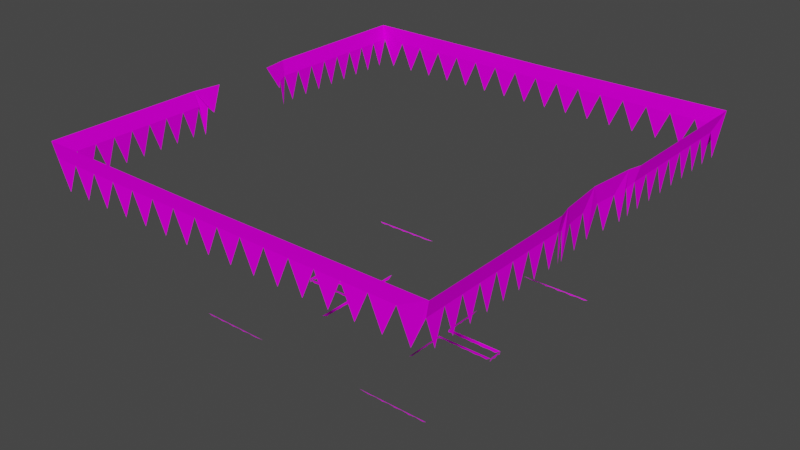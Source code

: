 # Source: MapMoss.blend  (saved by Blender 3.3.6; exported with 4.5.12 LTS)
import bpy
from mathutils import Matrix  # noqa: F401  (used for matrix-valued properties, if any)

bpy.ops.wm.read_factory_settings(use_empty=True)
scene = bpy.context.scene
scene.name = 'Scene'

# ---- collections
col_collection = bpy.data.collections.new('Collection'); scene.collection.children.link(col_collection)

# ---- images (referenced by path relative to the original .blend; pixels are not part of the script)
import os
ASSET_DIR = os.environ.get("B2B_ASSET_DIR", "")  # directory of the original .blend (textures are referenced by path, not embedded)
HERE = os.path.dirname(os.path.abspath(__file__))  # packed textures are extracted next to this script under _unpacked/

def load_image(name, relpath, width, height, colorspace="sRGB"):
    """Load a texture the original file referenced (path relative to the .blend, or extracted next to this script)."""
    p = next((c for c in (os.path.join(HERE, relpath), os.path.join(ASSET_DIR, relpath)) if relpath and os.path.exists(c)), "")
    if p:
        img = bpy.data.images.load(p, check_existing=True)
        img.name = name
    else:  # same state as the original file: an image datablock whose file is absent (Cycles renders it pink)
        img = bpy.data.images.new(name, width, height)
        img.source = "FILE"
        img.filepath = "//" + (relpath or name)
    img.colorspace_settings.name = colorspace
    return img
img_grass_png_001 = load_image('Grass.png.001', 'Grass.png', 1024, 1024, 'sRGB')

# ---- materials (node trees are filled in below, after node groups)
mat_material_003 = bpy.data.materials.new('Material.003')
mat_material_003.use_transparent_shadow = False

# ---- material node trees
mat_material_003.use_nodes = True; mat_material_003.node_tree.nodes.clear()
_N = mat_material_003.node_tree.nodes; _L = mat_material_003.node_tree.links
n0 = _N.new('ShaderNodeBsdfPrincipled'); n0.name = 'Principled BSDF'; n0.location = (10, 300)
n0.distribution = 'GGX'
n0.subsurface_method = 'RANDOM_WALK_SKIN'
n0.inputs[2].default_value = 1.0
n0.inputs[3].default_value = 1.45
n0.inputs[13].default_value = 0.0
n0.inputs[27].default_value = (0.0, 0.0, 0.0, 1.0)
n0.inputs[28].default_value = 1.0
n1 = _N.new('ShaderNodeOutputMaterial'); n1.name = 'Material Output'; n1.location = (300, 300)
n2 = _N.new('ShaderNodeTexImage'); n2.name = 'Image Texture'; n2.location = (-337, 139)
n2.image = img_grass_png_001
n2.interpolation = 'Closest'
_L.new(n0.outputs[0], n1.inputs[0])
_L.new(n2.outputs[0], n0.inputs[0])
n1.is_active_output = True

# ---- world
world_world = bpy.data.worlds.new('World'); scene.world = world_world
world_world.use_nodes = True; world_world.node_tree.nodes.clear()
_N = world_world.node_tree.nodes; _L = world_world.node_tree.links
n0 = _N.new('ShaderNodeOutputWorld'); n0.name = 'World Output'; n0.location = (300, 300)
n1 = _N.new('ShaderNodeBackground'); n1.name = 'Background'; n1.location = (10, 300)
n1.inputs[0].default_value = (0.05088, 0.05088, 0.05088, 1.0)
_L.new(n1.outputs[0], n0.inputs[0])
n0.is_active_output = True
world_world.color = (0.05088, 0.05088, 0.05088)
world_world.use_sun_shadow = False
world_world.sun_shadow_jitter_overblur = 0.0

# ---- meshes
me_cube_001 = bpy.data.meshes.new('Cube.001')
me_cube_001.from_pydata([(-103.5, 16.25, 80.36), (-106.1, 30.58, 80.16), (-106.1, 112.2, 80.25), (-103.3, 24.63, 66.94), (-104.3, 29.67, 72.26), (-104.3, 111.5, 72.26), (0.0, 111.5, 72.26), (-0.03952, 112.3, 79.55), (-104.3, 70.6, 72.26), (-52.11, 111.5, 72.26), (-104.3, 91.07, 72.26), (-103.7, 27.41, 56.77), (-78.18, 111.5, 72.26), (-104.3, 50.13, 72.26), (-103.1, 25.1, 70.76), (-26.03, 111.5, 72.26), (-104.3, 101.3, 72.26), (-91.21, 111.5, 72.26), (-104.3, 60.37, 72.26), (-39.07, 111.5, 72.26), (-104.3, 80.84, 72.26), (-65.14, 111.5, 72.26), (-104.3, 39.9, 72.26), (-13.0, 111.5, 72.26), (-104.3, 106.4, 57.52), (-97.73, 111.5, 57.52), (-104.3, 65.48, 57.52), (-45.59, 111.5, 57.52), (-104.3, 85.95, 57.52), (-71.66, 111.5, 57.52), (-104.3, 45.02, 57.52), (-19.51, 111.5, 57.52), (-104.3, 96.19, 57.52), (-84.7, 111.5, 57.52), (-104.3, 55.25, 57.52), (-32.55, 111.5, 57.52), (-104.3, 75.72, 57.52), (-58.62, 111.5, 57.52), (-104.3, 34.78, 57.52), (-6.479, 111.5, 57.52), (102.0, 0.0, 80.14), (104.3, 23.55, 80.17), (106.1, 30.58, 80.16), (106.1, 112.2, 80.25), (100.3, 0.0, 55.27), (102.5, 22.84, 55.27), (104.3, 29.67, 72.26), (104.3, 111.5, 72.26), (104.3, 70.6, 72.26), (101.4, 11.4, 55.27), (52.11, 111.5, 72.26), (104.3, 91.07, 72.26), (103.7, 27.41, 56.77), (78.18, 111.5, 72.26), (104.3, 50.13, 72.26), (103.1, 25.1, 70.76), (26.03, 111.5, 72.26), (104.3, 101.3, 72.26), (101.9, 17.12, 70.01), (91.21, 111.5, 72.26), (104.3, 60.37, 72.26), (100.8, 5.675, 70.01), (39.07, 111.5, 72.26), (104.3, 80.84, 72.26), (65.14, 111.5, 72.26), (104.3, 39.9, 72.26), (13.0, 111.5, 72.26), (104.3, 106.4, 57.52), (97.73, 111.5, 57.52), (104.3, 65.48, 57.52), (45.59, 111.5, 57.52), (104.3, 85.95, 57.52), (71.66, 111.5, 57.52), (104.3, 45.02, 57.52), (19.51, 111.5, 57.52), (104.3, 96.19, 57.52), (84.7, 111.5, 57.52), (104.3, 55.25, 57.52), (32.55, 111.5, 57.52), (104.3, 75.72, 57.52), (58.62, 111.5, 57.52), (104.3, 34.78, 57.52), (6.479, 111.5, 57.52), (-103.4, -16.25, 80.36), (-68.04, -64.44, -16.09), (-106.1, -30.58, 80.16), (-30.1, -64.44, -16.09), (-106.1, -112.3, 80.16), (-103.4, -21.06, 66.94), (-40.17, -64.36, -16.38), (-104.3, -29.67, 72.26), (-104.3, -111.5, 72.26), (0.03952, -111.5, 72.26), (0.03952, -112.3, 79.55), (-104.3, -70.6, 72.26), (-55.05, -64.36, -16.44), (-52.11, -111.5, 72.26), (-104.3, -91.07, 72.26), (-103.7, -27.41, 56.77), (-47.68, -64.36, -16.41), (-78.18, -111.5, 72.26), (-104.3, -50.13, 72.26), (-103.1, -25.1, 70.76), (-62.54, -64.36, -16.4), (-26.03, -111.5, 72.26), (-104.3, -101.3, 72.26), (-36.49, -64.33, -16.61), (-91.21, -111.5, 72.26), (-104.3, -60.37, 72.26), (-58.74, -64.32, -16.86), (-39.07, -111.5, 72.26), (-104.3, -80.84, 72.26), (-51.39, -64.32, -16.79), (-65.14, -111.5, 72.26), (-104.3, -39.9, 72.26), (-66.1, -64.33, -16.71), (-13.0, -111.5, 72.26), (-104.3, -106.4, 57.52), (-97.73, -111.5, 57.52), (-104.3, -65.48, 57.52), (-45.59, -111.5, 57.52), (-104.3, -85.95, 57.52), (-71.66, -111.5, 57.52), (-104.3, -45.02, 57.52), (-19.51, -111.5, 57.52), (-104.3, -96.19, 57.52), (-84.7, -111.5, 57.52), (-104.3, -55.25, 57.52), (-32.55, -111.5, 57.52), (-104.3, -75.72, 57.52), (-58.62, -111.5, 57.52), (-104.3, -34.78, 57.52), (-6.479, -111.5, 57.52), (-37.06, -64.32, -16.59), (-34.52, -64.34, -16.54), (-67.3, -64.37, -16.38), (-51.9, -64.32, -16.65), (-44.48, -64.32, -16.62), (-59.33, -64.32, -16.68), (-40.77, -64.36, -16.43), (-55.62, -64.36, -16.49), (-48.19, -64.36, -16.46), (-63.04, -64.36, -16.52), (-38.91, -64.36, -16.42), (-31.95, -64.37, -16.33), (-66.57, -64.35, -16.58), (-53.76, -64.36, -16.48), (-46.34, -64.36, -16.45), (-61.19, -64.36, -16.51), (-42.62, -64.32, -16.61), (-57.47, -64.32, -16.67), (-50.05, -64.32, -16.64), (-64.9, -64.32, -16.7), (-44.02, -64.32, -16.8), (-43.22, -64.32, -16.79), (-46.85, -64.36, -16.41), (-50.56, -64.32, -16.79), (-54.33, -64.36, -16.44), (-58.06, -64.32, -16.85), (-61.69, -64.36, -16.4), (-65.36, -64.32, -16.74), (-39.51, -64.36, -16.38), (-35.25, -64.34, -16.61), (104.3, -23.55, 80.17), (68.04, -64.44, -16.09), (106.1, -30.58, 80.16), (30.1, -64.44, -16.09), (106.1, -112.3, 80.16), (102.5, -22.84, 55.27), (40.17, -64.36, -16.38), (104.3, -29.67, 72.26), (104.3, -111.5, 72.26), (104.3, -70.6, 72.26), (101.4, -11.4, 55.27), (55.05, -64.36, -16.44), (52.11, -111.5, 72.26), (104.3, -91.07, 72.26), (103.7, -27.41, 56.77), (47.68, -64.36, -16.41), (78.18, -111.5, 72.26), (104.3, -50.13, 72.26), (103.1, -25.1, 70.76), (62.54, -64.36, -16.4), (26.03, -111.5, 72.26), (104.3, -101.3, 72.26), (101.9, -17.12, 70.01), (36.49, -64.33, -16.61), (91.21, -111.5, 72.26), (104.3, -60.37, 72.26), (100.8, -5.675, 70.01), (58.74, -64.32, -16.86), (39.07, -111.5, 72.26), (104.3, -80.84, 72.26), (51.39, -64.32, -16.79), (65.14, -111.5, 72.26), (104.3, -39.9, 72.26), (66.1, -64.33, -16.71), (13.0, -111.5, 72.26), (104.3, -106.4, 57.52), (97.73, -111.5, 57.52), (104.3, -65.48, 57.52), (45.59, -111.5, 57.52), (104.3, -85.95, 57.52), (71.66, -111.5, 57.52), (104.3, -45.02, 57.52), (19.51, -111.5, 57.52), (104.3, -96.19, 57.52), (84.7, -111.5, 57.52), (104.3, -55.25, 57.52), (32.55, -111.5, 57.52), (104.3, -75.72, 57.52), (58.62, -111.5, 57.52), (104.3, -34.78, 57.52), (6.479, -111.5, 57.52), (37.06, -64.32, -16.59), (34.52, -64.34, -16.54), (67.3, -64.37, -16.38), (51.9, -64.32, -16.65), (44.48, -64.32, -16.62), (59.33, -64.32, -16.68), (40.77, -64.36, -16.43), (55.62, -64.36, -16.49), (48.19, -64.36, -16.46), (63.04, -64.36, -16.52), (38.91, -64.36, -16.42), (31.95, -64.37, -16.33), (66.57, -64.35, -16.58), (53.76, -64.36, -16.48), (46.34, -64.36, -16.45), (61.19, -64.36, -16.51), (42.62, -64.32, -16.61), (57.47, -64.32, -16.67), (50.05, -64.32, -16.64), (64.9, -64.32, -16.7), (44.02, -64.32, -16.8), (43.22, -64.32, -16.79), (46.85, -64.36, -16.41), (50.56, -64.32, -16.79), (54.33, -64.36, -16.44), (58.06, -64.32, -16.85), (61.69, -64.36, -16.4), (65.36, -64.32, -16.74), (39.51, -64.36, -16.38), (35.25, -64.34, -16.61)], [], [(1, 4, 38, 22, 30, 13, 34, 18, 26, 8, 36, 20, 28, 10, 32, 16, 24, 5, 2), (0, 3, 14, 11, 4, 1), (7, 2, 5, 25, 17, 33, 12, 29, 21, 37, 9, 27, 19, 35, 15, 31, 23, 39, 6), (42, 43, 47, 67, 57, 75, 51, 71, 63, 79, 48, 69, 60, 77, 54, 73, 65, 81, 46), (40, 41, 45, 58, 49, 61, 44), (41, 42, 46, 52, 55, 45), (7, 6, 82, 66, 74, 56, 78, 62, 70, 50, 80, 64, 72, 53, 76, 59, 68, 47, 43), (85, 87, 91, 117, 105, 125, 97, 121, 111, 129, 94, 119, 108, 127, 101, 123, 114, 131, 90), (83, 85, 90, 98, 102, 88), (93, 92, 132, 116, 124, 104, 128, 110, 120, 96, 130, 113, 122, 100, 126, 107, 118, 91, 87), (84, 86, 144, 134, 162, 106, 133, 143, 161, 89, 139, 149, 154, 153, 137, 147, 155, 99, 141, 151, 156, 112, 136, 146, 157, 95, 140, 150, 158, 109, 138, 148, 159, 103, 142, 152, 160, 115, 145, 135), (165, 170, 212, 195, 204, 180, 208, 188, 200, 172, 210, 192, 202, 176, 206, 184, 198, 171, 167), (40, 44, 189, 173, 185, 168, 163), (163, 168, 181, 177, 170, 165), (93, 167, 171, 199, 187, 207, 179, 203, 194, 211, 175, 201, 191, 209, 183, 205, 197, 213, 92), (164, 216, 226, 196, 241, 233, 223, 182, 240, 229, 219, 190, 239, 231, 221, 174, 238, 227, 217, 193, 237, 232, 222, 178, 236, 228, 218, 234, 235, 230, 220, 169, 242, 224, 214, 186, 243, 215, 225, 166)])
_uv = me_cube_001.uv_layers.new(name='UVMap')
_uv.uv.foreach_set('vector', [-44.25, 16.87, -48.8, 17.16, -56.4, 21.41, -47.8, 22.78, -55.4, 27.03, -46.81, 28.4, -54.4, 32.65, -45.81, 34.02, -53.41, 38.27, -44.81, 39.64, -52.41, 43.89, -43.82, 45.26, -51.41, 49.51, -42.82, 50.89, -50.42, 55.13, -41.82, 56.51, -49.42, 60.75, -40.83, 62.13, -36.26, 61.69, -44.49, 9.469, -51.6, 12.34, -50.23, 14.8, -57.5, 17.93, -48.8, 17.16, -44.25, 16.87, -46.85, 0.4771, -46.45, -61.13, -51.11, -60.05, -59.68, -56.27, -51.11, -52.48, -59.68, -48.7, -51.11, -44.91, -59.67, -41.12, -51.11, -37.34, -59.67, -33.55, -51.11, -29.77, -59.67, -25.98, -51.11, -22.19, -59.67, -18.41, -51.11, -14.62, -59.67, -10.84, -51.11, -7.049, -59.67, -3.263, -51.11, 0.5, -20.81, -15.87, -12.81, -60.69, -17.38, -61.13, -25.98, -59.75, -18.38, -55.51, -26.98, -54.13, -19.38, -49.89, -27.97, -48.51, -20.37, -44.26, -28.97, -42.89, -21.37, -38.64, -29.97, -37.27, -22.37, -33.02, -30.96, -31.65, -23.36, -27.4, -31.96, -26.03, -24.36, -21.78, -32.96, -20.41, -25.36, -16.16, -21.75, 0.5029, -20.85, -12.66, -35.5, -13.14, -27.66, -9.102, -36.05, -6.364, -28.02, -2.697, -36.23, 0.5062, -20.85, -12.66, -20.81, -15.87, -25.36, -16.16, -34.06, -16.93, -26.79, -13.8, -35.5, -13.14, -46.85, 0.4771, -51.11, 0.5, -59.67, 4.263, -51.11, 8.049, -59.67, 11.84, -51.11, 15.62, -59.67, 19.41, -51.11, 23.19, -59.67, 26.98, -51.11, 30.77, -59.67, 34.55, -51.11, 38.34, -59.67, 42.12, -51.11, 45.91, -59.67, 49.7, -51.11, 53.48, -59.68, 57.27, -51.11, 61.05, -46.45, 62.13, -44.24, -15.87, -36.26, -60.75, -40.79, -61.13, -49.38, -59.76, -41.79, -55.51, -50.38, -54.14, -42.79, -49.89, -51.38, -48.52, -43.79, -44.27, -52.38, -42.9, -44.79, -38.65, -53.38, -37.28, -45.79, -33.03, -54.38, -31.66, -46.79, -27.41, -55.38, -26.04, -47.79, -21.79, -56.38, -20.42, -48.79, -16.16, -44.48, -8.474, -44.24, -15.87, -48.79, -16.16, -57.49, -16.95, -50.22, -13.81, -51.59, -11.35, -46.08, 0.5229, -41.82, 0.5229, -33.26, -3.263, -41.82, -7.049, -33.26, -10.84, -41.82, -14.62, -33.26, -18.41, -41.82, -22.19, -33.26, -25.98, -41.82, -29.77, -33.26, -33.55, -41.82, -37.34, -33.26, -41.12, -41.82, -44.91, -33.26, -48.7, -41.82, -52.48, -33.26, -56.27, -41.82, -60.05, -46.43, -61.13, 60.14, 43.6, 60.14, 27.7, 59.98, 28.66, 59.83, 30.0, 59.78, 30.38, 59.75, 31.03, 59.76, 31.33, 59.81, 32.3, 59.88, 32.62, 59.95, 32.97, 59.92, 33.55, 59.87, 34.18, 59.81, 34.39, 59.81, 34.66, 59.88, 34.82, 59.95, 35.45, 59.99, 35.62, 59.99, 42.55, 59.99, 42.66, 60.0, 42.82, 59.99, 42.86, 60.0, 42.92, 60.02, 42.96, 60.05, 43.11, 60.07, 43.16, 60.1, 43.4, 60.11, 43.42, 60.11, 43.45, 60.11, 43.46, 60.11, 43.47, 60.11, 43.47, 60.12, 43.5, 60.12, 43.5, 60.13, 43.53, 60.13, 43.54, 60.13, 43.56, 60.13, 43.57, 60.13, 43.57, 60.13, 43.58, 60.14, 43.59, -20.8, 16.87, -25.35, 17.16, -32.94, 21.42, -24.35, 22.79, -31.94, 27.04, -23.35, 28.41, -30.94, 32.66, -22.35, 34.03, -29.94, 38.28, -21.35, 39.65, -28.94, 43.9, -20.35, 45.27, -27.94, 49.52, -19.35, 50.89, -26.94, 55.14, -18.34, 56.51, -25.94, 60.76, -17.34, 62.13, -12.81, 61.75, -21.75, 0.5029, -36.23, 0.5062, -28.02, 3.705, -36.04, 7.376, -27.65, 10.11, -35.49, 14.15, -20.84, 13.67, -20.84, 13.67, -35.49, 14.15, -26.78, 14.81, -34.05, 17.95, -25.35, 17.16, -20.8, 16.87, -46.08, 0.5229, -46.43, 62.13, -41.82, 61.05, -33.26, 57.27, -41.82, 53.48, -33.26, 49.7, -41.82, 45.91, -33.26, 42.12, -41.82, 38.34, -33.26, 34.55, -41.82, 30.77, -33.26, 26.98, -41.82, 23.19, -33.26, 19.41, -41.82, 15.62, -33.26, 11.84, -41.82, 8.049, -33.26, 4.263, -41.82, 0.5229, 60.65, 43.63, 60.53, 43.89, 60.45, 44.14, 60.39, 44.3, 60.37, 44.56, 60.38, 44.72, 60.41, 45.38, 60.44, 45.56, 60.45, 45.86, 60.4, 46.04, 60.3, 46.69, 60.23, 46.89, 60.22, 47.13, 60.27, 47.34, 60.3, 47.99, 60.33, 48.2, 60.4, 48.45, 60.36, 48.94, 60.31, 49.51, 60.27, 49.67, 60.27, 49.92, 60.31, 50.08, 60.37, 50.64, 60.4, 50.8, 60.52, 51.09, 60.45, 51.83, 60.37, 52.78, 60.28, 53.01, 60.28, 53.42, 60.38, 53.72, 60.48, 54.67, 60.54, 55.02, 60.58, 56.25, 60.58, 56.37, 60.58, 56.5, 60.58, 56.54, 60.58, 56.63, 60.59, 56.68, 60.62, 56.86, 60.65, 56.99])
me_cube_001.materials.append(mat_material_003)
me_cube_001.use_remesh_preserve_volume = False
me_cube_001.use_remesh_preserve_attributes = False
me_cube_001.use_mirror_vertex_groups = False
me_cube_001.use_paint_bone_selection = False
me_cube_001.use_paint_mask = True
me_cube_001.update()
me_cube_002 = bpy.data.meshes.new('Cube.002')
me_cube_002.from_pydata([(68.04, 64.44, -16.09), (30.1, 64.44, -16.09), (40.17, 64.36, -16.38), (55.05, 64.36, -16.44), (47.68, 64.36, -16.41), (62.54, 64.36, -16.4), (36.49, 64.33, -16.61), (58.74, 64.32, -16.86), (51.39, 64.32, -16.79), (66.1, 64.33, -16.71), (37.06, 64.32, -16.59), (34.52, 64.34, -16.54), (67.3, 64.37, -16.38), (51.9, 64.32, -16.65), (44.48, 64.32, -16.62), (59.33, 64.32, -16.68), (40.77, 64.36, -16.43), (55.62, 64.36, -16.49), (48.19, 64.36, -16.46), (63.04, 64.36, -16.52), (38.91, 64.36, -16.42), (31.95, 64.37, -16.33), (66.57, 64.35, -16.58), (53.76, 64.36, -16.48), (46.34, 64.36, -16.45), (61.19, 64.36, -16.51), (42.62, 64.32, -16.61), (57.47, 64.32, -16.67), (50.05, 64.32, -16.64), (64.9, 64.32, -16.7), (44.02, 64.32, -16.8), (43.22, 64.32, -16.79), (46.85, 64.36, -16.41), (50.56, 64.32, -16.79), (54.33, 64.36, -16.44), (58.06, 64.32, -16.85), (61.69, 64.36, -16.4), (65.36, 64.32, -16.74), (39.51, 64.36, -16.38), (35.25, 64.34, -16.61)], [], [(0, 1, 21, 11, 39, 6, 10, 20, 38, 2, 16, 26, 31, 30, 14, 24, 32, 4, 18, 28, 33, 8, 13, 23, 34, 3, 17, 27, 35, 7, 15, 25, 36, 5, 19, 29, 37, 9, 22, 12)])
_uv = me_cube_002.uv_layers.new(name='UVMap')
_uv.uv.foreach_set('vector', [-28.47, -39.8, -28.47, -61.13, -28.68, -59.84, -28.89, -58.04, -28.96, -57.53, -28.99, -56.66, -28.99, -56.26, -28.91, -54.95, -28.83, -54.53, -28.73, -54.06, -28.77, -53.28, -28.84, -52.43, -28.92, -52.16, -28.91, -51.79, -28.82, -51.58, -28.73, -50.74, -28.68, -50.5, -28.68, -41.21, -28.67, -41.05, -28.66, -40.85, -28.67, -40.79, -28.66, -40.7, -28.64, -40.65, -28.59, -40.45, -28.57, -40.38, -28.52, -40.06, -28.52, -40.04, -28.52, -40.0, -28.52, -39.99, -28.52, -39.98, -28.51, -39.97, -28.5, -39.94, -28.5, -39.93, -28.49, -39.89, -28.49, -39.88, -28.49, -39.85, -28.49, -39.84, -28.49, -39.83, -28.48, -39.82, -28.48, -39.81])
me_cube_002.materials.append(mat_material_003)
me_cube_002.use_remesh_preserve_volume = False
me_cube_002.use_remesh_preserve_attributes = False
me_cube_002.use_mirror_vertex_groups = False
me_cube_002.use_paint_bone_selection = False
me_cube_002.use_paint_mask = True
me_cube_002.update()
me_cube_003 = bpy.data.meshes.new('Cube.003')
me_cube_003.from_pydata([(-68.04, 64.44, -16.09), (-30.1, 64.44, -16.09), (-40.17, 64.36, -16.38), (-55.05, 64.36, -16.44), (-47.68, 64.36, -16.41), (-62.54, 64.36, -16.4), (-36.49, 64.33, -16.61), (-58.74, 64.32, -16.86), (-51.39, 64.32, -16.79), (-66.1, 64.33, -16.71), (-37.06, 64.32, -16.59), (-34.52, 64.34, -16.54), (-67.3, 64.37, -16.38), (-51.9, 64.32, -16.65), (-44.48, 64.32, -16.62), (-59.33, 64.32, -16.68), (-40.77, 64.36, -16.43), (-55.62, 64.36, -16.49), (-48.19, 64.36, -16.46), (-63.04, 64.36, -16.52), (-38.91, 64.36, -16.42), (-31.95, 64.37, -16.33), (-66.57, 64.35, -16.58), (-53.76, 64.36, -16.48), (-46.34, 64.36, -16.45), (-61.19, 64.36, -16.51), (-42.62, 64.32, -16.61), (-57.47, 64.32, -16.67), (-50.05, 64.32, -16.64), (-64.9, 64.32, -16.7), (-44.02, 64.32, -16.8), (-43.22, 64.32, -16.79), (-46.85, 64.36, -16.41), (-50.56, 64.32, -16.79), (-54.33, 64.36, -16.44), (-58.06, 64.32, -16.85), (-61.69, 64.36, -16.4), (-65.36, 64.32, -16.74), (-39.51, 64.36, -16.38), (-35.25, 64.34, -16.61)], [], [(0, 12, 22, 9, 37, 29, 19, 5, 36, 25, 15, 7, 35, 27, 17, 3, 34, 23, 13, 8, 33, 28, 18, 4, 32, 24, 14, 30, 31, 26, 16, 2, 38, 20, 10, 6, 39, 11, 21, 1)])
_uv = me_cube_003.uv_layers.new(name='UVMap')
_uv.uv.foreach_set('vector', [-27.87, -61.13, -28.03, -60.79, -28.14, -60.45, -28.21, -60.23, -28.25, -59.88, -28.24, -59.66, -28.19, -58.78, -28.15, -58.54, -28.14, -58.14, -28.21, -57.9, -28.33, -57.03, -28.43, -56.76, -28.45, -56.44, -28.37, -56.16, -28.33, -55.28, -28.3, -55.01, -28.21, -54.66, -28.26, -54.0, -28.33, -53.24, -28.39, -53.03, -28.38, -52.7, -28.32, -52.48, -28.25, -51.73, -28.2, -51.52, -28.04, -51.12, -28.13, -50.13, -28.24, -48.86, -28.37, -48.55, -28.36, -48.0, -28.23, -47.59, -28.1, -46.32, -28.02, -45.85, -27.97, -44.21, -27.97, -44.04, -27.97, -43.86, -27.97, -43.81, -27.96, -43.69, -27.94, -43.62, -27.91, -43.38, -27.87, -43.21])
me_cube_003.materials.append(mat_material_003)
me_cube_003.use_remesh_preserve_volume = False
me_cube_003.use_remesh_preserve_attributes = False
me_cube_003.use_mirror_vertex_groups = False
me_cube_003.use_paint_bone_selection = False
me_cube_003.use_paint_mask = True
me_cube_003.update()
me_cube_004 = bpy.data.meshes.new('Cube.004')
me_cube_004.from_pydata([(-27.75, 26.61, -19.75), (-27.75, 3.901, -19.75), (-57.93, 3.901, -19.75), (-27.39, 23.39, -21.24), (-27.39, 3.463, -21.24), (-55.25, 3.605, -21.51), (-27.39, 13.94, -21.24), (-41.42, 3.534, -21.38), (-27.39, 19.18, -21.24), (-48.34, 3.57, -21.45), (-27.39, 8.701, -21.24), (-34.51, 3.499, -21.31), (-27.39, 21.8, -20.93), (-51.79, 3.588, -21.16), (-27.39, 11.32, -20.93), (-37.97, 3.516, -21.03), (-27.39, 16.56, -20.93), (-44.88, 3.552, -21.09), (-27.39, 6.082, -20.93), (-31.05, 3.481, -20.96)], [], [(1, 4, 18, 10, 14, 6, 16, 8, 12, 3, 0), (1, 2, 5, 13, 9, 17, 7, 15, 11, 19, 4)])
_uv = me_cube_004.uv_layers.new(name='UVMap')
_uv.uv.foreach_set('vector', [-11.9, -48.46, -11.04, -48.21, -11.21, -49.67, -11.04, -51.13, -11.21, -52.6, -11.03, -54.06, -11.21, -55.52, -11.03, -56.98, -11.21, -58.44, -11.04, -59.33, -11.9, -61.13, -30.08, -60.91, -30.08, -43.38, -31.12, -44.94, -30.92, -46.95, -31.09, -48.96, -30.88, -50.97, -31.05, -52.97, -30.85, -54.98, -31.01, -56.99, -30.83, -59.0, -30.98, -61.13])
me_cube_004.materials.append(mat_material_003)
me_cube_004.use_remesh_preserve_volume = False
me_cube_004.use_remesh_preserve_attributes = False
me_cube_004.use_mirror_vertex_groups = False
me_cube_004.use_paint_bone_selection = False
me_cube_004.use_paint_mask = True
me_cube_004.update()
me_cube_005 = bpy.data.meshes.new('Cube.005')
me_cube_005.from_pydata([(-27.75, -26.61, -19.75), (-27.75, -3.901, -19.75), (-57.93, -3.901, -19.75), (-27.39, -23.39, -21.24), (-27.39, -3.463, -21.24), (-55.25, -3.605, -21.51), (-27.39, -13.94, -21.24), (-41.42, -3.534, -21.38), (-27.39, -19.18, -21.24), (-48.34, -3.57, -21.45), (-27.39, -8.701, -21.24), (-34.51, -3.499, -21.31), (-27.39, -21.8, -20.93), (-51.79, -3.588, -21.16), (-27.39, -11.32, -20.93), (-37.97, -3.516, -21.03), (-27.39, -16.56, -20.93), (-44.88, -3.552, -21.09), (-27.39, -6.082, -20.93), (-31.05, -3.481, -20.96)], [], [(1, 0, 3, 12, 8, 16, 6, 14, 10, 18, 4), (1, 4, 19, 11, 15, 7, 17, 9, 13, 5, 2)])
_uv = me_cube_005.uv_layers.new(name='UVMap')
_uv.uv.foreach_set('vector', [-11.92, -22.58, -11.92, -35.25, -12.79, -33.45, -12.61, -32.56, -12.79, -31.1, -12.61, -29.64, -12.79, -28.18, -12.61, -26.72, -12.79, -25.25, -12.62, -23.79, -12.78, -22.33, -32.2, -43.6, -33.1, -43.38, -32.95, -45.51, -33.14, -47.52, -32.98, -49.53, -33.18, -51.54, -33.01, -53.55, -33.21, -55.56, -33.04, -57.56, -33.24, -59.57, -32.2, -61.13])
me_cube_005.materials.append(mat_material_003)
me_cube_005.use_remesh_preserve_volume = False
me_cube_005.use_remesh_preserve_attributes = False
me_cube_005.use_mirror_vertex_groups = False
me_cube_005.use_paint_bone_selection = False
me_cube_005.use_paint_mask = True
me_cube_005.update()
me_cube_006 = bpy.data.meshes.new('Cube.006')
me_cube_006.from_pydata([(27.75, -26.61, -19.75), (27.75, -3.901, -19.75), (57.93, -3.901, -19.75), (27.39, -23.39, -21.24), (27.39, -3.463, -21.24), (55.25, -3.605, -21.51), (27.39, -13.94, -21.24), (41.42, -3.534, -21.38), (27.39, -19.18, -21.24), (48.34, -3.57, -21.45), (27.39, -8.701, -21.24), (34.51, -3.499, -21.31), (27.39, -21.8, -20.93), (51.79, -3.588, -21.16), (27.39, -11.32, -20.93), (37.97, -3.516, -21.03), (27.39, -16.56, -20.93), (44.88, -3.552, -21.09), (27.39, -6.082, -20.93), (31.05, -3.481, -20.96)], [], [(1, 4, 18, 10, 14, 6, 16, 8, 12, 3, 0), (1, 2, 5, 13, 9, 17, 7, 15, 11, 19, 4)])
_uv = me_cube_006.uv_layers.new(name='UVMap')
_uv.uv.foreach_set('vector', [-11.92, -47.94, -12.78, -48.19, -12.62, -46.72, -12.79, -45.26, -12.61, -43.8, -12.79, -42.34, -12.61, -40.88, -12.79, -39.42, -12.61, -37.96, -12.79, -37.07, -11.92, -35.27, -29.01, -60.91, -29.01, -43.38, -30.05, -44.94, -29.86, -46.95, -30.02, -48.96, -29.82, -50.97, -29.99, -52.97, -29.79, -54.98, -29.95, -56.99, -29.76, -59.0, -29.92, -61.13])
me_cube_006.materials.append(mat_material_003)
me_cube_006.use_remesh_preserve_volume = False
me_cube_006.use_remesh_preserve_attributes = False
me_cube_006.use_mirror_vertex_groups = False
me_cube_006.use_paint_bone_selection = False
me_cube_006.use_paint_mask = True
me_cube_006.update()
me_cube_007 = bpy.data.meshes.new('Cube.007')
me_cube_007.from_pydata([(27.75, 26.61, -19.75), (27.75, 3.901, -19.75), (57.93, 3.901, -19.75), (27.39, 23.39, -21.24), (27.39, 3.463, -21.24), (55.25, 3.605, -21.51), (27.39, 13.94, -21.24), (41.42, 3.534, -21.38), (27.39, 19.18, -21.24), (48.34, 3.57, -21.45), (27.39, 8.701, -21.24), (34.51, 3.499, -21.31), (27.39, 21.8, -20.93), (51.79, 3.588, -21.16), (27.39, 11.32, -20.93), (37.97, 3.516, -21.03), (27.39, 16.56, -20.93), (44.88, 3.552, -21.09), (27.39, 6.082, -20.93), (31.05, 3.481, -20.96)], [], [(1, 0, 3, 12, 8, 16, 6, 14, 10, 18, 4), (1, 4, 19, 11, 15, 7, 17, 9, 13, 5, 2)])
_uv = me_cube_007.uv_layers.new(name='UVMap')
_uv.uv.foreach_set('vector', [-11.92, -48.46, -11.92, -61.13, -12.79, -59.33, -12.61, -58.44, -12.79, -56.98, -12.61, -55.52, -12.79, -54.06, -12.61, -52.6, -12.79, -51.13, -12.62, -49.67, -12.78, -48.21, -31.14, -43.6, -32.04, -43.38, -31.89, -45.51, -32.08, -47.52, -31.91, -49.53, -32.11, -51.54, -31.95, -53.55, -32.15, -55.56, -31.98, -57.56, -32.18, -59.57, -31.14, -61.13])
me_cube_007.materials.append(mat_material_003)
me_cube_007.use_remesh_preserve_volume = False
me_cube_007.use_remesh_preserve_attributes = False
me_cube_007.use_mirror_vertex_groups = False
me_cube_007.use_paint_bone_selection = False
me_cube_007.use_paint_mask = True
me_cube_007.update()
me_cube_008 = bpy.data.meshes.new('Cube.008')
me_cube_008.from_pydata([(57.93, 3.901, -19.75), (57.93, -3.901, -19.75), (57.55, 3.901, -21.8), (57.55, -3.901, -21.8), (57.55, 0.0, -21.8), (57.79, -1.951, -20.67), (57.79, 1.951, -20.67)], [], [(0, 2, 6, 4, 5, 3, 1)])
_uv = me_cube_008.uv_layers.new(name='UVMap')
_uv.uv.foreach_set('vector', [-25.45, -1.726, -26.65, -1.726, -25.98, -0.6129, -26.65, 0.5, -25.98, 1.613, -26.65, 2.726, -25.45, 2.726])
me_cube_008.materials.append(mat_material_003)
me_cube_008.use_remesh_preserve_volume = False
me_cube_008.use_remesh_preserve_attributes = False
me_cube_008.use_mirror_vertex_groups = False
me_cube_008.use_paint_bone_selection = False
me_cube_008.use_paint_mask = True
me_cube_008.update()
me_cube_009 = bpy.data.meshes.new('Cube.009')
me_cube_009.from_pydata([(-57.93, 3.901, -19.75), (-57.93, -3.901, -19.75), (-57.55, 3.901, -21.8), (-57.55, -3.901, -21.8), (-57.55, 0.0, -21.8), (-57.79, -1.951, -20.67), (-57.79, 1.951, -20.67)], [], [(0, 1, 3, 5, 4, 6, 2)])
_uv = me_cube_009.uv_layers.new(name='UVMap')
_uv.uv.foreach_set('vector', [-26.65, -1.726, -26.65, 2.726, -27.84, 2.726, -27.18, 1.613, -27.84, 0.5, -27.18, -0.6129, -27.84, -1.726])
me_cube_009.materials.append(mat_material_003)
me_cube_009.use_remesh_preserve_volume = False
me_cube_009.use_remesh_preserve_attributes = False
me_cube_009.use_mirror_vertex_groups = False
me_cube_009.use_paint_bone_selection = False
me_cube_009.use_paint_mask = True
me_cube_009.update()

# ---- objects
ob_cube_001 = bpy.data.objects.new('Cube.001', me_cube_001)
ob_cube_002 = bpy.data.objects.new('Cube.002', me_cube_002)
ob_cube_003 = bpy.data.objects.new('Cube.003', me_cube_003)
ob_cube_004 = bpy.data.objects.new('Cube.004', me_cube_004)
ob_cube_005 = bpy.data.objects.new('Cube.005', me_cube_005)
ob_cube_006 = bpy.data.objects.new('Cube.006', me_cube_006)
ob_cube_007 = bpy.data.objects.new('Cube.007', me_cube_007)
ob_cube_008 = bpy.data.objects.new('Cube.008', me_cube_008)
ob_cube_009 = bpy.data.objects.new('Cube.009', me_cube_009)

# ---- transforms, parenting, visibility, modifiers, constraints
ob_cube_001.location = (0.0, 0.0, 0.0)
ob_cube_001.lock_rotations_4d = False
ob_cube_001.empty_display_type = 'ARROWS'
ob_cube_001.lineart.crease_threshold = 0.0
ob_cube_002.location = (0.0, 0.0, 0.0)
ob_cube_002.lock_rotations_4d = False
ob_cube_002.empty_display_type = 'ARROWS'
ob_cube_002.lineart.crease_threshold = 0.0
ob_cube_003.location = (0.0, 0.0, 0.0)
ob_cube_003.lock_rotations_4d = False
ob_cube_003.empty_display_type = 'ARROWS'
ob_cube_003.lineart.crease_threshold = 0.0
ob_cube_004.location = (0.0, 0.0, 0.0)
ob_cube_004.lock_rotations_4d = False
ob_cube_004.empty_display_type = 'ARROWS'
ob_cube_004.lineart.crease_threshold = 0.0
ob_cube_005.location = (0.0, 0.0, 0.0)
ob_cube_005.lock_rotations_4d = False
ob_cube_005.empty_display_type = 'ARROWS'
ob_cube_005.lineart.crease_threshold = 0.0
ob_cube_006.location = (0.0, 0.0, 0.0)
ob_cube_006.lock_rotations_4d = False
ob_cube_006.empty_display_type = 'ARROWS'
ob_cube_006.lineart.crease_threshold = 0.0
ob_cube_007.location = (0.0, 0.0, 0.0)
ob_cube_007.lock_rotations_4d = False
ob_cube_007.empty_display_type = 'ARROWS'
ob_cube_007.lineart.crease_threshold = 0.0
ob_cube_008.location = (0.0, 0.0, 0.0)
ob_cube_008.lock_rotations_4d = False
ob_cube_008.empty_display_type = 'ARROWS'
ob_cube_008.lineart.crease_threshold = 0.0
ob_cube_009.location = (0.0, 0.0, 0.0)
ob_cube_009.lock_rotations_4d = False
ob_cube_009.empty_display_type = 'ARROWS'
ob_cube_009.lineart.crease_threshold = 0.0

# ---- collection membership
col_collection.objects.link(ob_cube_001)
col_collection.objects.link(ob_cube_002)
col_collection.objects.link(ob_cube_003)
col_collection.objects.link(ob_cube_004)
col_collection.objects.link(ob_cube_005)
col_collection.objects.link(ob_cube_006)
col_collection.objects.link(ob_cube_007)
col_collection.objects.link(ob_cube_008)
col_collection.objects.link(ob_cube_009)

# ---- scene / render settings (as saved in the file)
scene.frame_start = 1; scene.frame_end = 250; scene.frame_set(1)
scene.render.engine = 'BLENDER_EEVEE_NEXT'
scene.cycles.sampling_pattern = 'TABULATED_SOBOL'
scene.cycles.use_light_tree = False
scene.view_settings.view_transform = 'Filmic'
bpy.context.view_layer.update()

# ---- added for rendering (the .blend has no active camera and no usable light): camera, sun
cam_auto = bpy.data.cameras.new('AutoCamera')
cam_auto.lens = 50.0
cam_auto.sensor_width = 36.0
cam_auto.clip_end = 5284.17
ob_auto_camera = bpy.data.objects.new('AutoCamera', cam_auto)
scene.collection.objects.link(ob_auto_camera)
ob_auto_camera.location = (301.093, -361.312, 270.153)
ob_auto_camera.rotation_euler = (1.09748, -7.21219e-08, 0.694738)
scene.camera = ob_auto_camera
light_auto_sun = bpy.data.lights.new('AutoSun', 'SUN')
light_auto_sun.energy = 3.0
light_auto_sun.angle = 0.0523599
ob_auto_sun = bpy.data.objects.new('AutoSun', light_auto_sun)
scene.collection.objects.link(ob_auto_sun)
ob_auto_sun.rotation_euler = (0.872665, 0.174533, 0.523599)
bpy.context.view_layer.update()
